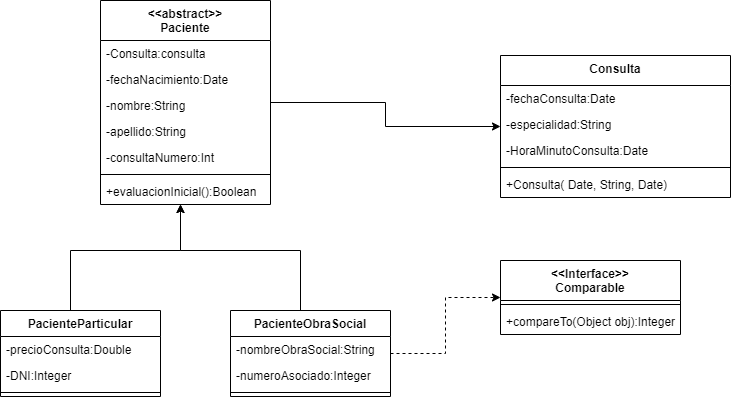

The diagram above was exported from draw.io. Its source (the exported page's mxGraphModel, read from the mxfile embedded in the PNG):
<mxGraphModel dx="1038" dy="547" grid="1" gridSize="10" guides="1" tooltips="1" connect="1" arrows="1" fold="1" page="1" pageScale="1" pageWidth="827" pageHeight="1169" math="0" shadow="0">
  <root>
    <mxCell id="0" />
    <mxCell id="1" parent="0" />
    <mxCell id="IzKAf0nEIQrRq8dGJ9gQ-1" value="Consulta" style="swimlane;fontStyle=1;align=center;verticalAlign=top;childLayout=stackLayout;horizontal=1;startSize=30;horizontalStack=0;resizeParent=1;resizeParentMax=0;resizeLast=0;collapsible=1;marginBottom=0;" vertex="1" parent="1">
      <mxGeometry x="530" y="85" width="230" height="142" as="geometry" />
    </mxCell>
    <mxCell id="IzKAf0nEIQrRq8dGJ9gQ-14" value="-fechaConsulta:Date" style="text;strokeColor=none;fillColor=none;align=left;verticalAlign=top;spacingLeft=4;spacingRight=4;overflow=hidden;rotatable=0;points=[[0,0.5],[1,0.5]];portConstraint=eastwest;" vertex="1" parent="IzKAf0nEIQrRq8dGJ9gQ-1">
      <mxGeometry y="30" width="230" height="26" as="geometry" />
    </mxCell>
    <mxCell id="IzKAf0nEIQrRq8dGJ9gQ-11" value="-especialidad:String" style="text;strokeColor=none;fillColor=none;align=left;verticalAlign=top;spacingLeft=4;spacingRight=4;overflow=hidden;rotatable=0;points=[[0,0.5],[1,0.5]];portConstraint=eastwest;" vertex="1" parent="IzKAf0nEIQrRq8dGJ9gQ-1">
      <mxGeometry y="56" width="230" height="26" as="geometry" />
    </mxCell>
    <mxCell id="IzKAf0nEIQrRq8dGJ9gQ-12" value="-HoraMinutoConsulta:Date&#10;&#10;&#10;e" style="text;strokeColor=none;fillColor=none;align=left;verticalAlign=top;spacingLeft=4;spacingRight=4;overflow=hidden;rotatable=0;points=[[0,0.5],[1,0.5]];portConstraint=eastwest;" vertex="1" parent="IzKAf0nEIQrRq8dGJ9gQ-1">
      <mxGeometry y="82" width="230" height="26" as="geometry" />
    </mxCell>
    <mxCell id="IzKAf0nEIQrRq8dGJ9gQ-3" value="" style="line;strokeWidth=1;fillColor=none;align=left;verticalAlign=middle;spacingTop=-1;spacingLeft=3;spacingRight=3;rotatable=0;labelPosition=right;points=[];portConstraint=eastwest;" vertex="1" parent="IzKAf0nEIQrRq8dGJ9gQ-1">
      <mxGeometry y="108" width="230" height="8" as="geometry" />
    </mxCell>
    <mxCell id="IzKAf0nEIQrRq8dGJ9gQ-4" value="+Consulta( Date, String, Date)" style="text;strokeColor=none;fillColor=none;align=left;verticalAlign=top;spacingLeft=4;spacingRight=4;overflow=hidden;rotatable=0;points=[[0,0.5],[1,0.5]];portConstraint=eastwest;" vertex="1" parent="IzKAf0nEIQrRq8dGJ9gQ-1">
      <mxGeometry y="116" width="230" height="26" as="geometry" />
    </mxCell>
    <mxCell id="IzKAf0nEIQrRq8dGJ9gQ-17" style="edgeStyle=orthogonalEdgeStyle;rounded=0;orthogonalLoop=1;jettySize=auto;html=1;" edge="1" parent="1" source="IzKAf0nEIQrRq8dGJ9gQ-5" target="IzKAf0nEIQrRq8dGJ9gQ-1">
      <mxGeometry relative="1" as="geometry" />
    </mxCell>
    <mxCell id="IzKAf0nEIQrRq8dGJ9gQ-5" value="&lt;&lt;abstract&gt;&gt;&#10;Paciente" style="swimlane;fontStyle=1;align=center;verticalAlign=top;childLayout=stackLayout;horizontal=1;startSize=40;horizontalStack=0;resizeParent=1;resizeParentMax=0;resizeLast=0;collapsible=1;marginBottom=0;" vertex="1" parent="1">
      <mxGeometry x="130" y="30" width="170" height="204" as="geometry" />
    </mxCell>
    <mxCell id="IzKAf0nEIQrRq8dGJ9gQ-6" value="-Consulta:consulta" style="text;strokeColor=none;fillColor=none;align=left;verticalAlign=top;spacingLeft=4;spacingRight=4;overflow=hidden;rotatable=0;points=[[0,0.5],[1,0.5]];portConstraint=eastwest;" vertex="1" parent="IzKAf0nEIQrRq8dGJ9gQ-5">
      <mxGeometry y="40" width="170" height="26" as="geometry" />
    </mxCell>
    <mxCell id="IzKAf0nEIQrRq8dGJ9gQ-39" value="-fechaNacimiento:Date" style="text;strokeColor=none;fillColor=none;align=left;verticalAlign=top;spacingLeft=4;spacingRight=4;overflow=hidden;rotatable=0;points=[[0,0.5],[1,0.5]];portConstraint=eastwest;" vertex="1" parent="IzKAf0nEIQrRq8dGJ9gQ-5">
      <mxGeometry y="66" width="170" height="26" as="geometry" />
    </mxCell>
    <mxCell id="IzKAf0nEIQrRq8dGJ9gQ-9" value="-nombre:String" style="text;strokeColor=none;fillColor=none;align=left;verticalAlign=top;spacingLeft=4;spacingRight=4;overflow=hidden;rotatable=0;points=[[0,0.5],[1,0.5]];portConstraint=eastwest;" vertex="1" parent="IzKAf0nEIQrRq8dGJ9gQ-5">
      <mxGeometry y="92" width="170" height="26" as="geometry" />
    </mxCell>
    <mxCell id="IzKAf0nEIQrRq8dGJ9gQ-10" value="-apellido:String" style="text;strokeColor=none;fillColor=none;align=left;verticalAlign=top;spacingLeft=4;spacingRight=4;overflow=hidden;rotatable=0;points=[[0,0.5],[1,0.5]];portConstraint=eastwest;" vertex="1" parent="IzKAf0nEIQrRq8dGJ9gQ-5">
      <mxGeometry y="118" width="170" height="26" as="geometry" />
    </mxCell>
    <mxCell id="IzKAf0nEIQrRq8dGJ9gQ-16" value="-consultaNumero:Int" style="text;strokeColor=none;fillColor=none;align=left;verticalAlign=top;spacingLeft=4;spacingRight=4;overflow=hidden;rotatable=0;points=[[0,0.5],[1,0.5]];portConstraint=eastwest;" vertex="1" parent="IzKAf0nEIQrRq8dGJ9gQ-5">
      <mxGeometry y="144" width="170" height="26" as="geometry" />
    </mxCell>
    <mxCell id="IzKAf0nEIQrRq8dGJ9gQ-7" value="" style="line;strokeWidth=1;fillColor=none;align=left;verticalAlign=middle;spacingTop=-1;spacingLeft=3;spacingRight=3;rotatable=0;labelPosition=right;points=[];portConstraint=eastwest;" vertex="1" parent="IzKAf0nEIQrRq8dGJ9gQ-5">
      <mxGeometry y="170" width="170" height="8" as="geometry" />
    </mxCell>
    <mxCell id="IzKAf0nEIQrRq8dGJ9gQ-38" value="+evaluacionInicial():Boolean" style="text;strokeColor=none;fillColor=none;align=left;verticalAlign=top;spacingLeft=4;spacingRight=4;overflow=hidden;rotatable=0;points=[[0,0.5],[1,0.5]];portConstraint=eastwest;" vertex="1" parent="IzKAf0nEIQrRq8dGJ9gQ-5">
      <mxGeometry y="178" width="170" height="26" as="geometry" />
    </mxCell>
    <mxCell id="IzKAf0nEIQrRq8dGJ9gQ-29" style="edgeStyle=orthogonalEdgeStyle;rounded=0;orthogonalLoop=1;jettySize=auto;html=1;" edge="1" parent="1" source="IzKAf0nEIQrRq8dGJ9gQ-18" target="IzKAf0nEIQrRq8dGJ9gQ-5">
      <mxGeometry relative="1" as="geometry">
        <Array as="points">
          <mxPoint x="330" y="280" />
          <mxPoint x="210" y="280" />
        </Array>
      </mxGeometry>
    </mxCell>
    <mxCell id="IzKAf0nEIQrRq8dGJ9gQ-44" style="edgeStyle=orthogonalEdgeStyle;rounded=0;orthogonalLoop=1;jettySize=auto;html=1;dashed=1;" edge="1" parent="1" source="IzKAf0nEIQrRq8dGJ9gQ-18" target="IzKAf0nEIQrRq8dGJ9gQ-40">
      <mxGeometry relative="1" as="geometry" />
    </mxCell>
    <mxCell id="IzKAf0nEIQrRq8dGJ9gQ-18" value="PacienteObraSocial" style="swimlane;fontStyle=1;align=center;verticalAlign=top;childLayout=stackLayout;horizontal=1;startSize=26;horizontalStack=0;resizeParent=1;resizeParentMax=0;resizeLast=0;collapsible=1;marginBottom=0;" vertex="1" parent="1">
      <mxGeometry x="260" y="340" width="160" height="86" as="geometry" />
    </mxCell>
    <mxCell id="IzKAf0nEIQrRq8dGJ9gQ-19" value="-nombreObraSocial:String" style="text;strokeColor=none;fillColor=none;align=left;verticalAlign=top;spacingLeft=4;spacingRight=4;overflow=hidden;rotatable=0;points=[[0,0.5],[1,0.5]];portConstraint=eastwest;" vertex="1" parent="IzKAf0nEIQrRq8dGJ9gQ-18">
      <mxGeometry y="26" width="160" height="26" as="geometry" />
    </mxCell>
    <mxCell id="IzKAf0nEIQrRq8dGJ9gQ-37" value="-numeroAsociado:Integer" style="text;strokeColor=none;fillColor=none;align=left;verticalAlign=top;spacingLeft=4;spacingRight=4;overflow=hidden;rotatable=0;points=[[0,0.5],[1,0.5]];portConstraint=eastwest;" vertex="1" parent="IzKAf0nEIQrRq8dGJ9gQ-18">
      <mxGeometry y="52" width="160" height="26" as="geometry" />
    </mxCell>
    <mxCell id="IzKAf0nEIQrRq8dGJ9gQ-20" value="" style="line;strokeWidth=1;fillColor=none;align=left;verticalAlign=middle;spacingTop=-1;spacingLeft=3;spacingRight=3;rotatable=0;labelPosition=right;points=[];portConstraint=eastwest;" vertex="1" parent="IzKAf0nEIQrRq8dGJ9gQ-18">
      <mxGeometry y="78" width="160" height="8" as="geometry" />
    </mxCell>
    <mxCell id="IzKAf0nEIQrRq8dGJ9gQ-30" style="edgeStyle=orthogonalEdgeStyle;rounded=0;orthogonalLoop=1;jettySize=auto;html=1;" edge="1" parent="1" source="IzKAf0nEIQrRq8dGJ9gQ-22" target="IzKAf0nEIQrRq8dGJ9gQ-5">
      <mxGeometry relative="1" as="geometry">
        <Array as="points">
          <mxPoint x="100" y="280" />
          <mxPoint x="210" y="280" />
        </Array>
      </mxGeometry>
    </mxCell>
    <mxCell id="IzKAf0nEIQrRq8dGJ9gQ-22" value="PacienteParticular" style="swimlane;fontStyle=1;align=center;verticalAlign=top;childLayout=stackLayout;horizontal=1;startSize=26;horizontalStack=0;resizeParent=1;resizeParentMax=0;resizeLast=0;collapsible=1;marginBottom=0;" vertex="1" parent="1">
      <mxGeometry x="30" y="340" width="160" height="86" as="geometry" />
    </mxCell>
    <mxCell id="IzKAf0nEIQrRq8dGJ9gQ-23" value="-precioConsulta:Double" style="text;strokeColor=none;fillColor=none;align=left;verticalAlign=top;spacingLeft=4;spacingRight=4;overflow=hidden;rotatable=0;points=[[0,0.5],[1,0.5]];portConstraint=eastwest;" vertex="1" parent="IzKAf0nEIQrRq8dGJ9gQ-22">
      <mxGeometry y="26" width="160" height="26" as="geometry" />
    </mxCell>
    <mxCell id="IzKAf0nEIQrRq8dGJ9gQ-36" value="-DNI:Integer" style="text;strokeColor=none;fillColor=none;align=left;verticalAlign=top;spacingLeft=4;spacingRight=4;overflow=hidden;rotatable=0;points=[[0,0.5],[1,0.5]];portConstraint=eastwest;" vertex="1" parent="IzKAf0nEIQrRq8dGJ9gQ-22">
      <mxGeometry y="52" width="160" height="26" as="geometry" />
    </mxCell>
    <mxCell id="IzKAf0nEIQrRq8dGJ9gQ-24" value="" style="line;strokeWidth=1;fillColor=none;align=left;verticalAlign=middle;spacingTop=-1;spacingLeft=3;spacingRight=3;rotatable=0;labelPosition=right;points=[];portConstraint=eastwest;" vertex="1" parent="IzKAf0nEIQrRq8dGJ9gQ-22">
      <mxGeometry y="78" width="160" height="8" as="geometry" />
    </mxCell>
    <mxCell id="IzKAf0nEIQrRq8dGJ9gQ-40" value="&lt;&lt;Interface&gt;&gt;&#10;Comparable" style="swimlane;fontStyle=1;align=center;verticalAlign=top;childLayout=stackLayout;horizontal=1;startSize=40;horizontalStack=0;resizeParent=1;resizeParentMax=0;resizeLast=0;collapsible=1;marginBottom=0;" vertex="1" parent="1">
      <mxGeometry x="530" y="290" width="180" height="74" as="geometry" />
    </mxCell>
    <mxCell id="IzKAf0nEIQrRq8dGJ9gQ-42" value="" style="line;strokeWidth=1;fillColor=none;align=left;verticalAlign=middle;spacingTop=-1;spacingLeft=3;spacingRight=3;rotatable=0;labelPosition=right;points=[];portConstraint=eastwest;" vertex="1" parent="IzKAf0nEIQrRq8dGJ9gQ-40">
      <mxGeometry y="40" width="180" height="8" as="geometry" />
    </mxCell>
    <mxCell id="IzKAf0nEIQrRq8dGJ9gQ-43" value="+compareTo(Object obj):Integer" style="text;strokeColor=none;fillColor=none;align=left;verticalAlign=top;spacingLeft=4;spacingRight=4;overflow=hidden;rotatable=0;points=[[0,0.5],[1,0.5]];portConstraint=eastwest;" vertex="1" parent="IzKAf0nEIQrRq8dGJ9gQ-40">
      <mxGeometry y="48" width="180" height="26" as="geometry" />
    </mxCell>
  </root>
</mxGraphModel>